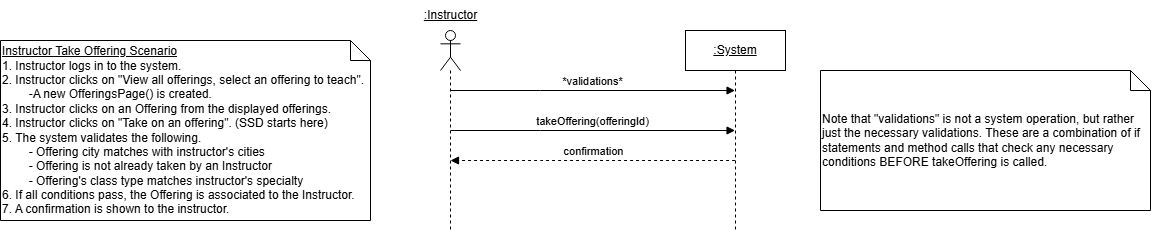

The diagram above was exported from draw.io. Its source (the exported page's mxGraphModel, read from the mxfile embedded in the PNG):
<mxGraphModel dx="2284" dy="746" grid="1" gridSize="10" guides="1" tooltips="1" connect="1" arrows="1" fold="1" page="1" pageScale="1" pageWidth="850" pageHeight="1100" math="0" shadow="0">
  <root>
    <mxCell id="0" />
    <mxCell id="1" parent="0" />
    <mxCell id="QT0idfkxXLzTyoDSYEQH-2" value="" style="shape=umlLifeline;perimeter=lifelinePerimeter;whiteSpace=wrap;html=1;container=1;dropTarget=0;collapsible=0;recursiveResize=0;outlineConnect=0;portConstraint=eastwest;newEdgeStyle={&quot;curved&quot;:0,&quot;rounded&quot;:0};participant=umlActor;" parent="1" vertex="1">
      <mxGeometry x="80" y="50" width="20" height="200" as="geometry" />
    </mxCell>
    <mxCell id="QT0idfkxXLzTyoDSYEQH-3" value="&lt;u&gt;:Instructor&lt;/u&gt;" style="text;html=1;align=center;verticalAlign=middle;resizable=0;points=[];autosize=1;strokeColor=none;fillColor=none;" parent="1" vertex="1">
      <mxGeometry x="50" y="20" width="80" height="30" as="geometry" />
    </mxCell>
    <mxCell id="QT0idfkxXLzTyoDSYEQH-4" value="&lt;u&gt;:System&lt;/u&gt;" style="shape=umlLifeline;perimeter=lifelinePerimeter;whiteSpace=wrap;html=1;container=1;dropTarget=0;collapsible=0;recursiveResize=0;outlineConnect=0;portConstraint=eastwest;newEdgeStyle={&quot;curved&quot;:0,&quot;rounded&quot;:0};" parent="1" vertex="1">
      <mxGeometry x="325" y="50" width="100" height="200" as="geometry" />
    </mxCell>
    <mxCell id="QT0idfkxXLzTyoDSYEQH-15" value="takeOffering(offeringId)" style="html=1;verticalAlign=bottom;endArrow=block;edgeStyle=elbowEdgeStyle;elbow=vertical;curved=0;rounded=0;" parent="1" edge="1">
      <mxGeometry relative="1" as="geometry">
        <mxPoint x="89.99857142857144" y="150" as="sourcePoint" />
        <Array as="points">
          <mxPoint x="180.07" y="150" />
        </Array>
        <mxPoint x="374.57" y="150" as="targetPoint" />
        <mxPoint as="offset" />
      </mxGeometry>
    </mxCell>
    <mxCell id="QT0idfkxXLzTyoDSYEQH-17" value="confirmation" style="html=1;verticalAlign=bottom;endArrow=block;edgeStyle=elbowEdgeStyle;elbow=vertical;curved=0;rounded=0;dashed=1;" parent="1" edge="1">
      <mxGeometry relative="1" as="geometry">
        <mxPoint x="374.57" y="180" as="sourcePoint" />
        <Array as="points">
          <mxPoint x="180.07" y="180" />
        </Array>
        <mxPoint x="89.99857142857144" y="180" as="targetPoint" />
        <mxPoint as="offset" />
      </mxGeometry>
    </mxCell>
    <mxCell id="joDt2nWbmkYWZDt66dfc-1" value="&lt;u&gt;Instructor Take Offering Scenario&lt;/u&gt;&lt;div&gt;1. Instructor logs in to the system.&lt;/div&gt;&lt;div&gt;2. Instructor clicks on &quot;View all offerings, select an offering to teach&quot;.&lt;/div&gt;&lt;div&gt;&lt;span style=&quot;white-space: pre;&quot;&gt;&#09;&lt;/span&gt;-A new OfferingsPage() is created.&lt;br&gt;&lt;/div&gt;&lt;div&gt;3. Instructor clicks on an Offering from the displayed offerings.&amp;nbsp;&lt;/div&gt;&lt;div&gt;4. Instructor clicks on &quot;Take on an offering&quot;. (SSD starts here)&lt;/div&gt;&lt;div&gt;5. The system validates the following.&lt;/div&gt;&lt;div&gt;&lt;span style=&quot;white-space: pre;&quot;&gt;&#09;&lt;/span&gt;- Offering city matches with instructor's cities&lt;br&gt;&lt;/div&gt;&lt;div&gt;&lt;span style=&quot;white-space: pre;&quot;&gt;&#09;&lt;/span&gt;- Offering is not already taken by an Instructor&lt;br&gt;&lt;/div&gt;&lt;div&gt;&lt;span style=&quot;white-space: pre;&quot;&gt;&#09;&lt;/span&gt;- Offering's class type matches instructor's specialty&lt;br&gt;&lt;/div&gt;&lt;div&gt;6. If all conditions pass, the Offering is associated to the Instructor.&lt;/div&gt;&lt;div&gt;7. A confirmation is shown to the instructor.&amp;nbsp;&lt;/div&gt;" style="shape=note;size=20;whiteSpace=wrap;html=1;align=left;" parent="1" vertex="1">
      <mxGeometry x="-360" y="60" width="370" height="180" as="geometry" />
    </mxCell>
    <mxCell id="RzHksFEgJlPBUiN1riSl-1" value="Note that &quot;validations&quot; is not a system operation, but rather just the necessary validations. These are a combination of if statements and method calls that check any necessary conditions BEFORE takeOffering is called." style="shape=note;size=20;whiteSpace=wrap;html=1;align=left;" parent="1" vertex="1">
      <mxGeometry x="460" y="90" width="330" height="140" as="geometry" />
    </mxCell>
    <mxCell id="RzHksFEgJlPBUiN1riSl-2" value="*validations*" style="html=1;verticalAlign=bottom;endArrow=block;edgeStyle=elbowEdgeStyle;elbow=vertical;curved=0;rounded=0;" parent="1" edge="1">
      <mxGeometry relative="1" as="geometry">
        <mxPoint x="89.99857142857144" y="110" as="sourcePoint" />
        <Array as="points">
          <mxPoint x="180.07" y="110" />
        </Array>
        <mxPoint x="374.57" y="110" as="targetPoint" />
        <mxPoint as="offset" />
      </mxGeometry>
    </mxCell>
  </root>
</mxGraphModel>